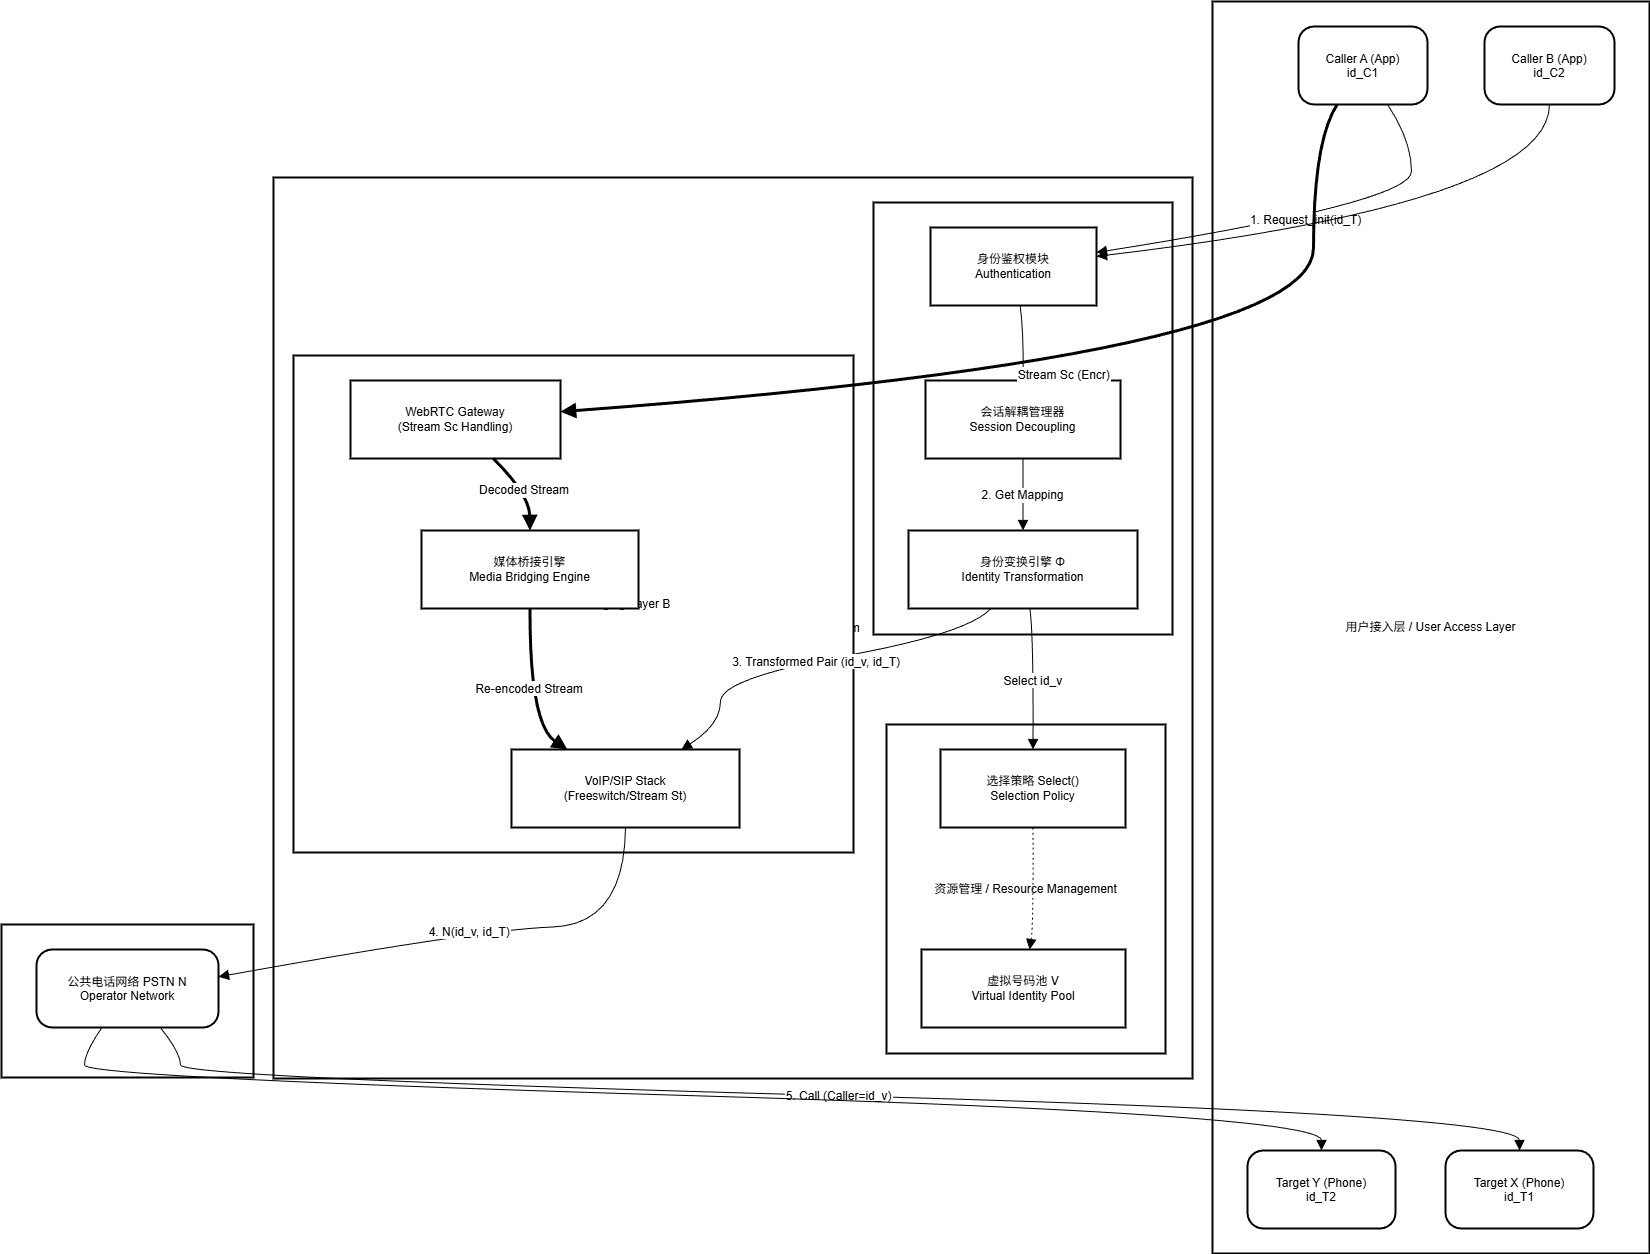

The diagram above was exported from draw.io. Its source (the exported page's mxGraphModel, read from the mxfile embedded in the PNG):
<mxGraphModel dx="4852" dy="3052" grid="0" gridSize="10" guides="1" tooltips="1" connect="1" arrows="1" fold="1" page="0" pageScale="1" pageWidth="827" pageHeight="1169" math="0" shadow="0">
  <root>
    <mxCell id="0" />
    <mxCell id="1" parent="0" />
    <mxCell id="VsNUF62gj0dh12DYbHQH-2" value="基础设施 / Infrastructure" style="whiteSpace=wrap;strokeWidth=2;" vertex="1" parent="1">
      <mxGeometry x="20" y="943" width="252" height="153" as="geometry" />
    </mxCell>
    <mxCell id="VsNUF62gj0dh12DYbHQH-3" value="隐私中间件系统 M / Privacy Middleware System" style="whiteSpace=wrap;strokeWidth=2;" vertex="1" parent="1">
      <mxGeometry x="292" y="196" width="919" height="901" as="geometry" />
    </mxCell>
    <mxCell id="VsNUF62gj0dh12DYbHQH-4" value="资源管理 / Resource Management" style="whiteSpace=wrap;strokeWidth=2;" vertex="1" parent="1">
      <mxGeometry x="905" y="743" width="279" height="329" as="geometry" />
    </mxCell>
    <mxCell id="VsNUF62gj0dh12DYbHQH-5" value="媒体交换层 / Media Bridging Layer B" style="whiteSpace=wrap;strokeWidth=2;" vertex="1" parent="1">
      <mxGeometry x="312" y="374" width="560" height="497" as="geometry" />
    </mxCell>
    <mxCell id="VsNUF62gj0dh12DYbHQH-6" value="核心控制层 / Core Control Layer" style="whiteSpace=wrap;strokeWidth=2;" vertex="1" parent="1">
      <mxGeometry x="892" y="221" width="299" height="432" as="geometry" />
    </mxCell>
    <mxCell id="VsNUF62gj0dh12DYbHQH-7" value="用户接入层 / User Access Layer" style="whiteSpace=wrap;strokeWidth=2;" vertex="1" parent="1">
      <mxGeometry x="1231" y="20" width="437" height="1252" as="geometry" />
    </mxCell>
    <mxCell id="VsNUF62gj0dh12DYbHQH-8" value="Caller A (App)&#10;id_C1" style="rounded=1;arcSize=20;strokeWidth=2" vertex="1" parent="1">
      <mxGeometry x="1317" y="45" width="129" height="78" as="geometry" />
    </mxCell>
    <mxCell id="VsNUF62gj0dh12DYbHQH-9" value="Caller B (App)&#10;id_C2" style="rounded=1;arcSize=20;strokeWidth=2" vertex="1" parent="1">
      <mxGeometry x="1503" y="45" width="130" height="78" as="geometry" />
    </mxCell>
    <mxCell id="VsNUF62gj0dh12DYbHQH-10" value="Target X (Phone)&#10;id_T1" style="rounded=1;arcSize=20;strokeWidth=2" vertex="1" parent="1">
      <mxGeometry x="1464" y="1169" width="148" height="78" as="geometry" />
    </mxCell>
    <mxCell id="VsNUF62gj0dh12DYbHQH-11" value="Target Y (Phone)&#10;id_T2" style="rounded=1;arcSize=20;strokeWidth=2" vertex="1" parent="1">
      <mxGeometry x="1266" y="1169" width="148" height="78" as="geometry" />
    </mxCell>
    <mxCell id="VsNUF62gj0dh12DYbHQH-12" value="身份鉴权模块&#10;Authentication" style="whiteSpace=wrap;strokeWidth=2;" vertex="1" parent="1">
      <mxGeometry x="949" y="246" width="166" height="78" as="geometry" />
    </mxCell>
    <mxCell id="VsNUF62gj0dh12DYbHQH-13" value="会话解耦管理器&#10;Session Decoupling" style="whiteSpace=wrap;strokeWidth=2;" vertex="1" parent="1">
      <mxGeometry x="944" y="399" width="195" height="78" as="geometry" />
    </mxCell>
    <mxCell id="VsNUF62gj0dh12DYbHQH-14" value="身份变换引擎 Φ&#10;Identity Transformation" style="whiteSpace=wrap;strokeWidth=2;" vertex="1" parent="1">
      <mxGeometry x="927" y="549" width="229" height="78" as="geometry" />
    </mxCell>
    <mxCell id="VsNUF62gj0dh12DYbHQH-15" value="WebRTC Gateway&#10;(Stream Sc Handling)" style="whiteSpace=wrap;strokeWidth=2;" vertex="1" parent="1">
      <mxGeometry x="369" y="399" width="210" height="78" as="geometry" />
    </mxCell>
    <mxCell id="VsNUF62gj0dh12DYbHQH-16" value="媒体桥接引擎&#10;Media Bridging Engine" style="whiteSpace=wrap;strokeWidth=2;" vertex="1" parent="1">
      <mxGeometry x="440" y="549" width="217" height="78" as="geometry" />
    </mxCell>
    <mxCell id="VsNUF62gj0dh12DYbHQH-17" value="VoIP/SIP Stack&#10;(Freeswitch/Stream St)" style="whiteSpace=wrap;strokeWidth=2;" vertex="1" parent="1">
      <mxGeometry x="530" y="768" width="228" height="78" as="geometry" />
    </mxCell>
    <mxCell id="VsNUF62gj0dh12DYbHQH-18" value="虚拟号码池 V&#10;Virtual Identity Pool" style="whiteSpace=wrap;strokeWidth=2;" vertex="1" parent="1">
      <mxGeometry x="940" y="968" width="204" height="78" as="geometry" />
    </mxCell>
    <mxCell id="VsNUF62gj0dh12DYbHQH-19" value="选择策略 Select()&#10;Selection Policy" style="whiteSpace=wrap;strokeWidth=2;" vertex="1" parent="1">
      <mxGeometry x="959" y="768" width="185" height="78" as="geometry" />
    </mxCell>
    <mxCell id="VsNUF62gj0dh12DYbHQH-20" value="公共电话网络 PSTN N&#10;Operator Network" style="rounded=1;arcSize=20;strokeWidth=2" vertex="1" parent="1">
      <mxGeometry x="55" y="968" width="182" height="78" as="geometry" />
    </mxCell>
    <mxCell id="VsNUF62gj0dh12DYbHQH-21" value="1. Request_init(id_T)" style="curved=1;startArrow=none;endArrow=block;exitX=0.69;exitY=1;entryX=1;entryY=0.32;rounded=0;fontSize=12;startSize=8;endSize=8;" edge="1" parent="1" source="VsNUF62gj0dh12DYbHQH-8" target="VsNUF62gj0dh12DYbHQH-12">
      <mxGeometry relative="1" as="geometry">
        <Array as="points">
          <mxPoint x="1430" y="159" />
          <mxPoint x="1430" y="221" />
        </Array>
      </mxGeometry>
    </mxCell>
    <mxCell id="VsNUF62gj0dh12DYbHQH-22" value="" style="curved=1;startArrow=none;endArrow=block;exitX=0.5;exitY=1;entryX=1;entryY=0.37;rounded=0;fontSize=12;startSize=8;endSize=8;" edge="1" parent="1" source="VsNUF62gj0dh12DYbHQH-9" target="VsNUF62gj0dh12DYbHQH-12">
      <mxGeometry relative="1" as="geometry">
        <Array as="points">
          <mxPoint x="1568" y="221" />
        </Array>
      </mxGeometry>
    </mxCell>
    <mxCell id="VsNUF62gj0dh12DYbHQH-23" value="" style="curved=1;startArrow=none;endArrow=block;exitX=0.54;exitY=1;entryX=0.5;entryY=0;rounded=0;fontSize=12;startSize=8;endSize=8;" edge="1" parent="1" source="VsNUF62gj0dh12DYbHQH-12" target="VsNUF62gj0dh12DYbHQH-13">
      <mxGeometry relative="1" as="geometry">
        <Array as="points">
          <mxPoint x="1042" y="349" />
        </Array>
      </mxGeometry>
    </mxCell>
    <mxCell id="VsNUF62gj0dh12DYbHQH-24" value="2. Get Mapping" style="curved=1;startArrow=none;endArrow=block;exitX=0.5;exitY=1;entryX=0.5;entryY=0;rounded=0;fontSize=12;startSize=8;endSize=8;" edge="1" parent="1" source="VsNUF62gj0dh12DYbHQH-13" target="VsNUF62gj0dh12DYbHQH-14">
      <mxGeometry relative="1" as="geometry">
        <Array as="points" />
      </mxGeometry>
    </mxCell>
    <mxCell id="VsNUF62gj0dh12DYbHQH-25" value="Select id_v" style="curved=1;startArrow=none;endArrow=block;exitX=0.53;exitY=1;entryX=0.5;entryY=-0.01;rounded=0;fontSize=12;startSize=8;endSize=8;" edge="1" parent="1" source="VsNUF62gj0dh12DYbHQH-14" target="VsNUF62gj0dh12DYbHQH-19">
      <mxGeometry relative="1" as="geometry">
        <Array as="points">
          <mxPoint x="1052" y="652" />
        </Array>
      </mxGeometry>
    </mxCell>
    <mxCell id="VsNUF62gj0dh12DYbHQH-26" value="" style="curved=1;dashed=1;dashPattern=2 3;startArrow=none;endArrow=block;exitX=0.5;exitY=0.99;entryX=0.53;entryY=0;rounded=0;fontSize=12;startSize=8;endSize=8;" edge="1" parent="1" source="VsNUF62gj0dh12DYbHQH-19" target="VsNUF62gj0dh12DYbHQH-18">
      <mxGeometry relative="1" as="geometry">
        <Array as="points">
          <mxPoint x="1052" y="943" />
        </Array>
      </mxGeometry>
    </mxCell>
    <mxCell id="VsNUF62gj0dh12DYbHQH-27" value="3. Transformed Pair (id_v, id_T)" style="curved=1;startArrow=none;endArrow=block;exitX=0.36;exitY=1;entryX=0.75;entryY=-0.01;rounded=0;fontSize=12;startSize=8;endSize=8;" edge="1" parent="1" source="VsNUF62gj0dh12DYbHQH-14" target="VsNUF62gj0dh12DYbHQH-17">
      <mxGeometry relative="1" as="geometry">
        <Array as="points">
          <mxPoint x="987" y="652" />
          <mxPoint x="739" y="697" />
          <mxPoint x="739" y="743" />
        </Array>
      </mxGeometry>
    </mxCell>
    <mxCell id="VsNUF62gj0dh12DYbHQH-28" value="Stream Sc (Encr)" style="curved=1;startArrow=none;endArrow=block;strokeWidth=3;exitX=0.3;exitY=1;entryX=1;entryY=0.4;rounded=0;fontSize=12;startSize=8;endSize=8;" edge="1" parent="1" source="VsNUF62gj0dh12DYbHQH-8" target="VsNUF62gj0dh12DYbHQH-15">
      <mxGeometry relative="1" as="geometry">
        <Array as="points">
          <mxPoint x="1332" y="159" />
          <mxPoint x="1332" y="374" />
        </Array>
      </mxGeometry>
    </mxCell>
    <mxCell id="VsNUF62gj0dh12DYbHQH-29" value="Decoded Stream" style="curved=1;startArrow=none;endArrow=block;strokeWidth=3;exitX=0.68;exitY=1;entryX=0.5;entryY=0;rounded=0;fontSize=12;startSize=8;endSize=8;" edge="1" parent="1" source="VsNUF62gj0dh12DYbHQH-15" target="VsNUF62gj0dh12DYbHQH-16">
      <mxGeometry relative="1" as="geometry">
        <Array as="points">
          <mxPoint x="548" y="513" />
        </Array>
      </mxGeometry>
    </mxCell>
    <mxCell id="VsNUF62gj0dh12DYbHQH-30" value="Re-encoded Stream" style="curved=1;startArrow=none;endArrow=block;strokeWidth=3;exitX=0.5;exitY=1;entryX=0.24;entryY=-0.01;rounded=0;fontSize=12;startSize=8;endSize=8;" edge="1" parent="1" source="VsNUF62gj0dh12DYbHQH-16" target="VsNUF62gj0dh12DYbHQH-17">
      <mxGeometry relative="1" as="geometry">
        <Array as="points">
          <mxPoint x="548" y="743" />
        </Array>
      </mxGeometry>
    </mxCell>
    <mxCell id="VsNUF62gj0dh12DYbHQH-31" value="4. N(id_v, id_T)" style="curved=1;startArrow=none;endArrow=block;exitX=0.5;exitY=0.99;entryX=1;entryY=0.35;rounded=0;fontSize=12;startSize=8;endSize=8;" edge="1" parent="1" source="VsNUF62gj0dh12DYbHQH-17" target="VsNUF62gj0dh12DYbHQH-20">
      <mxGeometry relative="1" as="geometry">
        <Array as="points">
          <mxPoint x="643" y="943" />
          <mxPoint x="499" y="948" />
        </Array>
      </mxGeometry>
    </mxCell>
    <mxCell id="VsNUF62gj0dh12DYbHQH-32" value="5. Call (Caller=id_v)" style="curved=1;startArrow=none;endArrow=block;exitX=0.68;exitY=1;entryX=0.5;entryY=0;rounded=0;fontSize=12;startSize=8;endSize=8;" edge="1" parent="1" source="VsNUF62gj0dh12DYbHQH-20" target="VsNUF62gj0dh12DYbHQH-10">
      <mxGeometry relative="1" as="geometry">
        <Array as="points">
          <mxPoint x="199" y="1071" />
          <mxPoint x="199" y="1096" />
          <mxPoint x="1538" y="1133" />
        </Array>
      </mxGeometry>
    </mxCell>
    <mxCell id="VsNUF62gj0dh12DYbHQH-33" value="" style="curved=1;startArrow=none;endArrow=block;exitX=0.36;exitY=1;entryX=0.5;entryY=0;rounded=0;fontSize=12;startSize=8;endSize=8;" edge="1" parent="1" source="VsNUF62gj0dh12DYbHQH-20" target="VsNUF62gj0dh12DYbHQH-11">
      <mxGeometry relative="1" as="geometry">
        <Array as="points">
          <mxPoint x="103" y="1071" />
          <mxPoint x="103" y="1096" />
          <mxPoint x="1340" y="1133" />
        </Array>
      </mxGeometry>
    </mxCell>
  </root>
</mxGraphModel>